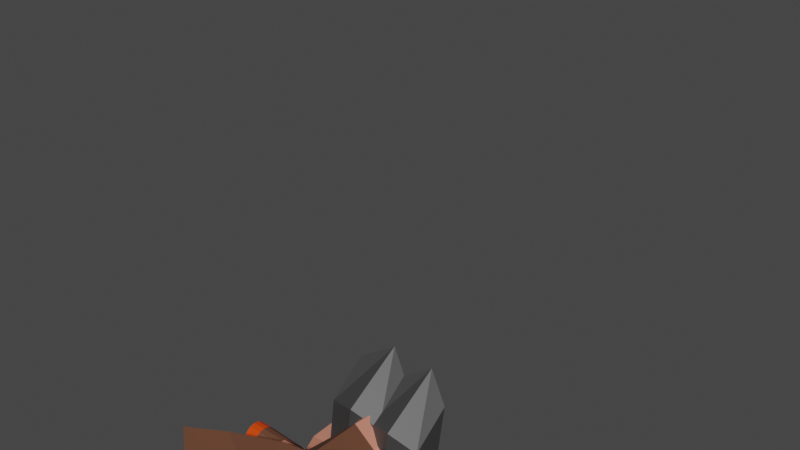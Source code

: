 # Source: Rick.blend  (saved by Blender 3.2.14; exported with 4.5.12 LTS)
import bpy
from mathutils import Matrix  # noqa: F401  (used for matrix-valued properties, if any)

bpy.ops.wm.read_factory_settings(use_empty=True)
scene = bpy.context.scene
scene.name = 'Scene'

# ---- collections
col_collection = bpy.data.collections.new('Collection'); scene.collection.children.link(col_collection)

# ---- materials (node trees are filled in below, after node groups)
mat_leather_brown = bpy.data.materials.new('Leather_Brown')
mat_leather_brown.use_transparent_shadow = False
mat_skin = bpy.data.materials.new('Skin')
mat_skin.use_transparent_shadow = False
mat_white = bpy.data.materials.new('White')
mat_white.use_transparent_shadow = False
mat_ashes = bpy.data.materials.new('Ashes')
mat_ashes.use_transparent_shadow = False
mat_leather_black = bpy.data.materials.new('Leather_Black')
mat_leather_black.use_transparent_shadow = False

# ---- material node trees
mat_leather_brown.use_nodes = True; mat_leather_brown.node_tree.nodes.clear()
_N = mat_leather_brown.node_tree.nodes; _L = mat_leather_brown.node_tree.links
n0 = _N.new('ShaderNodeBsdfPrincipled'); n0.name = 'Principled BSDF'; n0.location = (10, 300)
n0.distribution = 'GGX'
n0.subsurface_method = 'RANDOM_WALK_SKIN'
n0.inputs[0].default_value = (0.1392, 0.05564, 0.03115, 1.0)
n0.inputs[3].default_value = 1.45
n0.inputs[27].default_value = (0.0, 0.0, 0.0, 1.0)
n0.inputs[28].default_value = 1.0
n1 = _N.new('ShaderNodeOutputMaterial'); n1.name = 'Material Output'; n1.location = (300, 300)
_L.new(n0.outputs[0], n1.inputs[0])
n1.is_active_output = True
mat_skin.use_nodes = True; mat_skin.node_tree.nodes.clear()
_N = mat_skin.node_tree.nodes; _L = mat_skin.node_tree.links
n0 = _N.new('ShaderNodeBsdfPrincipled'); n0.name = 'Principled BSDF'; n0.location = (10, 300)
n0.distribution = 'GGX'
n0.subsurface_method = 'RANDOM_WALK_SKIN'
n0.inputs[0].default_value = (0.6376, 0.2384, 0.1651, 1.0)
n0.inputs[3].default_value = 1.45
n0.inputs[27].default_value = (0.0, 0.0, 0.0, 1.0)
n0.inputs[28].default_value = 1.0
n1 = _N.new('ShaderNodeOutputMaterial'); n1.name = 'Material Output'; n1.location = (300, 300)
_L.new(n0.outputs[0], n1.inputs[0])
n1.is_active_output = True
mat_white.use_nodes = True; mat_white.node_tree.nodes.clear()
_N = mat_white.node_tree.nodes; _L = mat_white.node_tree.links
n0 = _N.new('ShaderNodeBsdfPrincipled'); n0.name = 'Principled BSDF'; n0.location = (10, 300)
n0.distribution = 'GGX'
n0.subsurface_method = 'RANDOM_WALK_SKIN'
n0.inputs[3].default_value = 1.45
n0.inputs[27].default_value = (0.0, 0.0, 0.0, 1.0)
n0.inputs[28].default_value = 1.0
n1 = _N.new('ShaderNodeOutputMaterial'); n1.name = 'Material Output'; n1.location = (300, 300)
_L.new(n0.outputs[0], n1.inputs[0])
n1.is_active_output = True
mat_ashes.use_nodes = True; mat_ashes.node_tree.nodes.clear()
_N = mat_ashes.node_tree.nodes; _L = mat_ashes.node_tree.links
n0 = _N.new('ShaderNodeBsdfPrincipled'); n0.name = 'Principled BSDF'; n0.location = (10, 300)
n0.distribution = 'GGX'
n0.subsurface_method = 'RANDOM_WALK_SKIN'
n0.inputs[0].default_value = (0.8, 0.06113, 0.0003438, 1.0)
n0.inputs[3].default_value = 1.45
n0.inputs[27].default_value = (0.0, 0.0, 0.0, 1.0)
n0.inputs[28].default_value = 1.0
n1 = _N.new('ShaderNodeOutputMaterial'); n1.name = 'Material Output'; n1.location = (300, 300)
_L.new(n0.outputs[0], n1.inputs[0])
n1.is_active_output = True
mat_leather_black.use_nodes = True; mat_leather_black.node_tree.nodes.clear()
_N = mat_leather_black.node_tree.nodes; _L = mat_leather_black.node_tree.links
n0 = _N.new('ShaderNodeBsdfPrincipled'); n0.name = 'Principled BSDF'; n0.location = (10, 300)
n0.distribution = 'GGX'
n0.subsurface_method = 'RANDOM_WALK_SKIN'
n0.inputs[0].default_value = (0.04971, 0.04971, 0.04971, 1.0)
n0.inputs[3].default_value = 1.45
n0.inputs[27].default_value = (0.0, 0.0, 0.0, 1.0)
n0.inputs[28].default_value = 1.0
n1 = _N.new('ShaderNodeOutputMaterial'); n1.name = 'Material Output'; n1.location = (300, 300)
_L.new(n0.outputs[0], n1.inputs[0])
n1.is_active_output = True

# ---- world
world_world = bpy.data.worlds.new('World'); scene.world = world_world
world_world.use_nodes = True; world_world.node_tree.nodes.clear()
_N = world_world.node_tree.nodes; _L = world_world.node_tree.links
n0 = _N.new('ShaderNodeOutputWorld'); n0.name = 'World Output'; n0.location = (300, 300)
n1 = _N.new('ShaderNodeBackground'); n1.name = 'Background'; n1.location = (10, 300)
n1.inputs[0].default_value = (0.05088, 0.05088, 0.05088, 1.0)
_L.new(n1.outputs[0], n0.inputs[0])
n0.is_active_output = True
world_world.color = (0.05088, 0.05088, 0.05088)
world_world.use_sun_shadow = False
world_world.sun_shadow_jitter_overblur = 0.0

# ---- meshes
me_plane_001 = bpy.data.meshes.new('Plane.001')
me_plane_001.from_pydata([(-0.4285, -0.0005617, -0.1481), (-0.2463, -0.0005617, -0.1564), (-0.2364, -0.1006, 0.06152), (-0.1087, -0.0005617, -0.1358), (-0.02184, -0.0005617, -0.3126), (-0.02645, -0.0005617, -0.1927), (0.0996, -0.0005617, -0.348), (0.09346, -0.0005617, -0.1881), (-0.4378, -0.0005617, -0.0255), (-0.1125, -0.0005617, -0.03592), (-0.002616, -0.0005617, -0.0317), (0.08847, -0.0005617, -0.05822), (0.3211, -0.0005617, -0.3089), (0.315, -0.0005617, -0.1491), (0.3468, -0.0005617, -0.03586), (-0.2401, -0.09056, 0.1593), (-0.1202, -0.09056, 0.1639), (0.146, -0.09056, 0.1837), (-0.5399, -0.0005617, 0.1478), (0.5627, -0.1006, 0.09221), (0.5589, -0.0005616, 0.19), (-0.3443, -0.0005617, 0.2654), (-0.2478, -0.0005617, 0.3592), (-0.06793, -0.0005617, 0.3661), (0.09345, -0.0005616, 0.3422), (0.2518, -0.0005616, 0.3784), (0.2506, -0.0005617, -0.149), (0.2634, -0.0005617, -0.3506), (0.2684, -0.0005617, -0.05661), (-0.3751, -0.1006, 0.05313), (-0.1165, -0.1006, 0.06612), (-0.006536, -0.1006, 0.07035), (0.0834, -0.1006, 0.0738), (0.3796, -0.1006, 0.05463), (-0.34, -0.09056, 0.1555), (-0.01029, -0.09056, 0.1682), (0.2595, -0.09056, 0.1785), (-0.5361, -0.1006, 0.05), (-0.6239, -0.1493, 0.09454), (-0.1329, -0.3141, 0.1134), (-0.01203, -0.3196, 0.1181), (0.138, -0.2903, 0.1164), (0.3949, -0.2006, 0.1114), (-0.273, -0.2647, 0.108), (-0.3918, -0.2354, 0.1035), (0.6206, -0.1218, 0.1296), (-0.3803, -0.1006, -0.05391), (-0.3676, -0.1006, -0.1056), (-0.2113, -0.1006, -0.1057), (-0.1875, -0.1204, -0.05108), (-0.1926, -0.1006, 0.003922), (-0.08711, -0.1006, -0.1284), (-0.007054, -0.09919, -0.2417), (-0.0204, -0.1006, -0.1745), (0.08708, -0.09908, -0.2625), (0.07686, -0.1006, -0.1708), (-0.09022, -0.1006, -0.04735), (-0.001065, -0.1006, -0.04392), (0.07281, -0.1006, -0.06543), (0.2615, -0.1006, -0.2688), (0.2565, -0.1006, -0.1391), (0.2043, -0.1006, -0.1391), (0.2055, -0.0999, -0.2734), (0.2478, -0.1006, -0.06454), (0.3198, -0.1006, -0.06001), (-0.004179, -0.1006, 0.03713), (-0.09333, -0.1006, 0.0337), (0.08155, -0.1006, 0.02515), (0.3315, -0.1006, 0.01375), (-0.3365, -0.1006, -7.731e-05), (0.3022, -0.0005616, 0.2122), (-0.2364, 0.1006, 0.06152), (-0.2401, 0.09056, 0.1593), (-0.1202, 0.09056, 0.1639), (0.146, 0.09056, 0.1837), (0.5627, 0.1006, 0.09221), (-0.004523, 0.0005617, 0.2785), (-0.3751, 0.1006, 0.05313), (-0.1165, 0.1006, 0.06612), (-0.006536, 0.1006, 0.07035), (0.0834, 0.1006, 0.0738), (0.3796, 0.1006, 0.05463), (-0.34, 0.09056, 0.1555), (-0.01029, 0.09056, 0.1682), (0.2595, 0.09056, 0.1785), (-0.5361, 0.1006, 0.05), (-0.6239, 0.1493, 0.09454), (-0.1329, 0.3141, 0.1134), (-0.01203, 0.3196, 0.1181), (0.138, 0.2903, 0.1164), (0.3949, 0.2006, 0.1114), (-0.273, 0.2647, 0.108), (-0.3918, 0.2354, 0.1035), (0.6206, 0.1218, 0.1296), (-0.3803, 0.1006, -0.05391), (-0.3676, 0.1006, -0.1056), (-0.2113, 0.1006, -0.1057), (-0.1875, 0.1204, -0.05108), (-0.1926, 0.1006, 0.003922), (-0.08711, 0.1006, -0.1284), (-0.007054, 0.09919, -0.2417), (-0.0204, 0.1006, -0.1745), (0.08708, 0.09908, -0.2625), (0.07686, 0.1006, -0.1708), (-0.09022, 0.1006, -0.04735), (-0.001065, 0.1006, -0.04392), (0.07281, 0.1006, -0.06543), (0.2615, 0.1006, -0.2688), (0.2565, 0.1006, -0.1391), (0.2043, 0.1006, -0.1391), (0.2055, 0.0999, -0.2734), (0.2478, 0.1006, -0.06454), (0.3198, 0.1006, -0.06001), (-0.004179, 0.1006, 0.03713), (-0.09333, 0.1006, 0.0337), (0.08155, 0.1006, 0.02515), (0.3315, 0.1006, 0.01375), (-0.3365, 0.1006, -7.731e-05), (-0.02645, -0.01709, -0.1927), (-0.1087, -0.01709, -0.1358), (0.09346, -0.01709, -0.1881), (-0.1125, -0.01709, -0.03592), (-0.002616, -0.01709, -0.0317), (0.08847, -0.01709, -0.05822), (0.2506, -0.01709, -0.149), (0.2684, -0.01709, -0.05661), (0.5168, 0.05165, -0.1021), (0.2647, 0.02538, -0.1021), (0.5168, 0.04772, -0.08237), (0.2647, 0.02345, -0.09243), (0.5168, 0.03652, -0.06561), (0.2647, 0.01794, -0.08419), (0.5168, 0.01977, -0.05442), (0.2647, 0.009712, -0.07869), (0.5168, -2.163e-07, -0.05048), (0.2647, -1.722e-07, -0.07676), (0.5168, -0.01977, -0.05442), (0.2647, -0.009712, -0.07869), (0.5168, -0.03652, -0.06561), (0.2647, -0.01795, -0.08419), (0.5168, -0.04772, -0.08237), (0.2647, -0.02345, -0.09243), (0.5168, -0.05165, -0.1021), (0.2647, -0.02538, -0.1021), (0.5168, -0.04772, -0.1219), (0.2647, -0.02345, -0.1118), (0.5168, -0.03652, -0.1387), (0.2647, -0.01795, -0.1201), (0.5168, -0.01977, -0.1499), (0.2647, -0.009712, -0.1256), (0.5168, -2.024e-07, -0.1538), (0.2647, -1.654e-07, -0.1275), (0.5168, 0.01977, -0.1499), (0.2647, 0.009712, -0.1256), (0.5168, 0.03652, -0.1387), (0.2647, 0.01794, -0.1201), (0.5168, 0.04772, -0.1219), (0.2647, 0.02345, -0.1118), (0.4677, 0.05165, -0.1021), (0.3137, 0.04392, -0.1021), (0.3137, 0.04057, -0.08533), (0.4677, 0.04772, -0.08237), (0.3137, 0.03105, -0.07108), (0.4677, 0.03652, -0.06561), (0.3137, 0.01681, -0.06156), (0.4677, 0.01977, -0.05442), (0.3137, -1.809e-07, -0.05822), (0.4677, -2.118e-07, -0.05048), (0.3137, -0.01681, -0.06156), (0.4677, -0.01977, -0.05442), (0.3137, -0.03105, -0.07108), (0.4677, -0.03652, -0.06561), (0.3137, -0.04057, -0.08533), (0.4677, -0.04772, -0.08237), (0.3137, -0.04392, -0.1021), (0.4677, -0.05165, -0.1021), (0.3137, -0.04057, -0.1189), (0.4677, -0.04772, -0.1219), (0.3137, -0.03105, -0.1332), (0.4677, -0.03652, -0.1387), (0.3137, -0.01681, -0.1427), (0.4677, -0.01977, -0.1499), (0.3137, -1.691e-07, -0.1461), (0.4677, -1.979e-07, -0.1538), (0.3137, 0.01681, -0.1427), (0.4677, 0.01977, -0.1499), (0.3137, 0.03105, -0.1332), (0.4677, 0.03652, -0.1387), (0.3137, 0.04057, -0.1189), (0.4677, 0.04772, -0.1219)], [], [(3, 9, 56, 51), (27, 12, 59, 62), (30, 2, 50, 66), (11, 28, 63, 58), (26, 7, 55, 61), (4, 6, 54, 52), (12, 13, 60, 59), (2, 29, 69, 50), (0, 1, 48, 47), (7, 5, 53, 55), (16, 35, 76, 23), (34, 15, 22, 21), (35, 17, 24, 76), (15, 16, 23, 22), (17, 36, 25, 24), (6, 27, 62, 54), (3, 5, 118, 119), (10, 11, 58, 57), (39, 40, 35, 16), (41, 42, 36, 17), (40, 41, 17, 35), (43, 39, 16, 15), (44, 43, 15, 34), (44, 34, 18, 38), (42, 33, 19, 45), (36, 42, 45, 20), (29, 44, 38, 37), (29, 2, 43, 44), (2, 30, 39, 43), (31, 32, 41, 40), (32, 33, 42, 41), (30, 31, 40, 39), (46, 49, 50, 69), (49, 48, 51, 56), (51, 48, 52, 53), (53, 52, 54, 55), (50, 49, 56, 66), (47, 48, 49, 46), (66, 56, 57, 65), (65, 57, 58, 67), (61, 62, 59, 60), (63, 64, 68, 67, 58), (55, 54, 62, 61), (29, 8, 46, 69), (28, 14, 64, 63), (31, 30, 66, 65), (5, 3, 51, 53), (32, 31, 65, 67), (1, 4, 52, 48), (33, 32, 67, 68), (9, 10, 57, 56), (13, 26, 61, 60), (14, 33, 68, 64), (8, 0, 47, 46), (36, 70, 25), (70, 36, 20), (3, 99, 104, 9), (27, 110, 107, 12), (78, 114, 98, 71), (11, 106, 111, 28), (26, 109, 103, 7), (4, 100, 102, 6), (12, 107, 108, 13), (71, 98, 117, 77), (0, 95, 96, 1), (7, 103, 101, 5), (73, 23, 76, 83), (82, 21, 22, 72), (83, 76, 24, 74), (72, 22, 23, 73), (74, 24, 25, 84), (6, 102, 110, 27), (10, 105, 106, 11), (87, 73, 83, 88), (89, 74, 84, 90), (88, 83, 74, 89), (91, 72, 73, 87), (92, 82, 72, 91), (92, 86, 18, 82), (90, 93, 75, 81), (84, 20, 93, 90), (77, 85, 86, 92), (77, 92, 91, 71), (71, 91, 87, 78), (79, 88, 89, 80), (80, 89, 90, 81), (78, 87, 88, 79), (94, 117, 98, 97), (97, 104, 99, 96), (99, 101, 100, 96), (101, 103, 102, 100), (98, 114, 104, 97), (95, 94, 97, 96), (114, 113, 105, 104), (113, 115, 106, 105), (109, 108, 107, 110), (111, 106, 115, 116, 112), (103, 109, 110, 102), (77, 117, 94, 8), (28, 111, 112, 14), (79, 113, 114, 78), (5, 101, 99, 3), (80, 115, 113, 79), (1, 96, 100, 4), (81, 116, 115, 80), (9, 104, 105, 10), (13, 108, 109, 26), (14, 112, 116, 81), (8, 94, 95, 0), (84, 25, 70), (70, 20, 84), (118, 120, 124, 125, 123, 122, 121, 119), (10, 9, 121, 122), (28, 11, 123, 125), (5, 7, 120, 118), (7, 26, 124, 120), (11, 10, 122, 123), (9, 3, 119, 121), (26, 28, 125, 124), (7, 5, 3, 9, 10, 11, 28, 26), (159, 127, 129, 160), (160, 129, 131, 162), (162, 131, 133, 164), (164, 133, 135, 166), (166, 135, 137, 168), (168, 137, 139, 170), (170, 139, 141, 172), (172, 141, 143, 174), (174, 143, 145, 176), (176, 145, 147, 178), (178, 147, 149, 180), (180, 149, 151, 182), (182, 151, 153, 184), (184, 153, 155, 186), (129, 127, 157, 155, 153, 151, 149, 147, 145, 143, 141, 139, 137, 135, 133, 131), (186, 155, 157, 188), (188, 157, 127, 159), (126, 128, 130, 132, 134, 136, 138, 140, 142, 144, 146, 148, 150, 152, 154, 156), (156, 189, 158, 126), (189, 188, 159, 158), (154, 187, 189, 156), (187, 186, 188, 189), (152, 185, 187, 154), (185, 184, 186, 187), (150, 183, 185, 152), (183, 182, 184, 185), (148, 181, 183, 150), (181, 180, 182, 183), (146, 179, 181, 148), (179, 178, 180, 181), (144, 177, 179, 146), (177, 176, 178, 179), (142, 175, 177, 144), (175, 174, 176, 177), (140, 173, 175, 142), (173, 172, 174, 175), (138, 171, 173, 140), (171, 170, 172, 173), (136, 169, 171, 138), (169, 168, 170, 171), (134, 167, 169, 136), (167, 166, 168, 169), (132, 165, 167, 134), (165, 164, 166, 167), (130, 163, 165, 132), (163, 162, 164, 165), (128, 161, 163, 130), (161, 160, 162, 163), (126, 158, 161, 128), (158, 159, 160, 161)])
me_plane_001.polygons.foreach_set('material_index', [1, 1, 1, 1, 1, 1, 1, 1, 1, 1, 0, 0, 0, 0, 0, 1, 1, 1, 0, 0, 0, 0, 0, 0, 0, 0, 0, 0, 0, 0, 0, 0, 1, 1, 1, 1, 1, 1, 1, 1, 1, 1, 1, 1, 0, 1, 1, 1, 1, 1, 1, 1, 1, 1, 0, 0, 1, 1, 1, 1, 1, 1, 1, 1, 1, 1, 0, 0, 0, 0, 0, 1, 1, 0, 0, 0, 0, 0, 0, 0, 0, 0, 0, 0, 0, 0, 0, 1, 1, 1, 1, 1, 1, 1, 1, 1, 1, 1, 1, 0, 1, 1, 1, 1, 1, 1, 1, 1, 1, 0, 0, 2, 1, 1, 1, 1, 1, 1, 0, 2, 0, 0, 0, 0, 0, 0, 0, 0, 0, 0, 0, 0, 0, 0, 0, 0, 0, 3, 3, 0, 3, 0, 3, 0, 3, 0, 3, 0, 3, 0, 3, 0, 3, 0, 3, 0, 3, 0, 3, 0, 3, 0, 3, 0, 3, 0, 3, 0, 3, 0])
_uv = me_plane_001.uv_layers.new(name='UVMap')
_uv.uv.foreach_set('vector', [1.0, 0.0, 1.0, 0.5, 1.0, 0.5, 1.0, 0.0, 0.0, 0.0, 0.0, 0.0, 0.0, 0.0, 0.0, 0.0, 1.0, 1.0, 1.0, 1.0, 1.0, 1.0, 1.0, 1.0, 1.0, 0.5, 1.0, 0.5, 1.0, 0.5, 1.0, 0.5, 1.0, 0.0, 1.0, 0.0, 1.0, 0.0, 1.0, 0.0, 0.0, 0.0, 0.0, 0.0, 0.0, 0.0, 0.0, 0.0, 0.0, 0.0, 0.0, 0.0, 0.0, 0.0, 0.0, 0.0, 1.0, 1.0, 0.0, 1.0, 0.0, 1.0, 1.0, 1.0, 0.0, 0.0, 0.0, 0.0, 0.0, 0.0, 0.0, 0.0, 1.0, 0.0, 1.0, 0.0, 1.0, 0.0, 1.0, 0.0, 1.0, 1.0, 1.0, 1.0, 1.0, 1.0, 1.0, 1.0, 0.0, 1.0, 1.0, 1.0, 1.0, 1.0, 0.0, 1.0, 1.0, 1.0, 1.0, 1.0, 1.0, 1.0, 1.0, 1.0, 1.0, 1.0, 1.0, 1.0, 1.0, 1.0, 1.0, 1.0, 1.0, 1.0, 1.0, 1.0, 1.0, 1.0, 1.0, 1.0, 0.0, 0.0, 0.0, 0.0, 0.0, 0.0, 0.0, 0.0, 1.0, 0.0, 1.0, 0.0, 1.0, 0.0, 1.0, 0.0, 1.0, 0.5, 1.0, 0.5, 1.0, 0.5, 1.0, 0.5, 1.0, 1.0, 1.0, 1.0, 1.0, 1.0, 1.0, 1.0, 1.0, 1.0, 1.0, 1.0, 1.0, 1.0, 1.0, 1.0, 1.0, 1.0, 1.0, 1.0, 1.0, 1.0, 1.0, 1.0, 1.0, 1.0, 1.0, 1.0, 1.0, 1.0, 1.0, 1.0, 0.0, 1.0, 1.0, 1.0, 1.0, 1.0, 0.0, 1.0, 0.0, 1.0, 0.0, 1.0, 0.0, 1.0, 0.0, 1.0, 1.0, 1.0, 1.0, 1.0, 1.0, 1.0, 1.0, 1.0, 1.0, 1.0, 1.0, 1.0, 1.0, 1.0, 1.0, 1.0, 0.0, 1.0, 0.0, 1.0, 0.0, 1.0, 0.0, 1.0, 0.0, 1.0, 1.0, 1.0, 1.0, 1.0, 0.0, 1.0, 1.0, 1.0, 1.0, 1.0, 1.0, 1.0, 1.0, 1.0, 1.0, 1.0, 1.0, 1.0, 1.0, 1.0, 1.0, 1.0, 1.0, 1.0, 1.0, 1.0, 1.0, 1.0, 1.0, 1.0, 1.0, 1.0, 1.0, 1.0, 1.0, 1.0, 1.0, 1.0, 0.0, 0.5, 1.0, 0.5, 1.0, 1.0, 0.0, 1.0, 1.0, 0.5, 1.0, 0.0, 1.0, 0.0, 1.0, 0.5, 1.0, 0.0, 1.0, 0.0, 1.0, 0.0, 1.0, 0.0, 1.0, 0.0, 1.0, 0.0, 1.0, 0.0, 1.0, 0.0, 1.0, 1.0, 1.0, 0.5, 1.0, 0.5, 1.0, 1.0, 0.0, 0.0, 1.0, 0.0, 1.0, 0.5, 0.0, 0.5, 1.0, 1.0, 1.0, 0.5, 1.0, 0.5, 1.0, 1.0, 1.0, 1.0, 1.0, 0.5, 1.0, 0.5, 1.0, 1.0, 1.0, 0.0, 1.0, 0.0, 1.0, 0.0, 1.0, 0.0, 1.0, 0.5, 0.0, 0.0, 1.0, 1.0, 1.0, 1.0, 1.0, 0.5, 1.0, 0.0, 1.0, 0.0, 1.0, 0.0, 1.0, 0.0, 0.0, 0.0, 0.0, 0.0, 0.0, 0.0, 0.0, 0.0, 0.0, 0.0, 0.0, 0.0, 0.0, 0.0, 0.0, 0.0, 1.0, 1.0, 1.0, 1.0, 1.0, 1.0, 1.0, 1.0, 1.0, 0.0, 1.0, 0.0, 1.0, 0.0, 1.0, 0.0, 1.0, 1.0, 1.0, 1.0, 1.0, 1.0, 1.0, 1.0, 0.0, 0.0, 0.0, 0.0, 0.0, 0.0, 0.0, 0.0, 1.0, 1.0, 1.0, 1.0, 1.0, 1.0, 1.0, 1.0, 1.0, 0.5, 1.0, 0.5, 1.0, 0.5, 1.0, 0.5, 0.0, 0.0, 0.0, 0.0, 0.0, 0.0, 0.0, 0.0, 0.0, 0.0, 0.0, 0.0, 0.0, 0.0, 0.0, 0.0, 0.0, 0.0, 0.0, 0.0, 0.0, 0.0, 0.0, 0.0, 1.0, 1.0, 1.0, 1.0, 1.0, 1.0, 1.0, 1.0, 1.0, 1.0, 1.0, 1.0, 1.0, 0.0, 1.0, 0.0, 1.0, 0.5, 1.0, 0.5, 0.0, 0.0, 0.0, 0.0, 0.0, 0.0, 0.0, 0.0, 1.0, 1.0, 1.0, 1.0, 1.0, 1.0, 1.0, 1.0, 1.0, 0.5, 1.0, 0.5, 1.0, 0.5, 1.0, 0.5, 1.0, 0.0, 1.0, 0.0, 1.0, 0.0, 1.0, 0.0, 0.0, 0.0, 0.0, 0.0, 0.0, 0.0, 0.0, 0.0, 0.0, 0.0, 0.0, 0.0, 0.0, 0.0, 0.0, 0.0, 1.0, 1.0, 1.0, 1.0, 0.0, 1.0, 0.0, 1.0, 0.0, 0.0, 0.0, 0.0, 0.0, 0.0, 0.0, 0.0, 1.0, 0.0, 1.0, 0.0, 1.0, 0.0, 1.0, 0.0, 1.0, 1.0, 1.0, 1.0, 1.0, 1.0, 1.0, 1.0, 0.0, 1.0, 0.0, 1.0, 1.0, 1.0, 1.0, 1.0, 1.0, 1.0, 1.0, 1.0, 1.0, 1.0, 1.0, 1.0, 1.0, 1.0, 1.0, 1.0, 1.0, 1.0, 1.0, 1.0, 1.0, 1.0, 1.0, 1.0, 1.0, 1.0, 1.0, 1.0, 0.0, 0.0, 0.0, 0.0, 0.0, 0.0, 0.0, 0.0, 1.0, 0.5, 1.0, 0.5, 1.0, 0.5, 1.0, 0.5, 1.0, 1.0, 1.0, 1.0, 1.0, 1.0, 1.0, 1.0, 1.0, 1.0, 1.0, 1.0, 1.0, 1.0, 1.0, 1.0, 1.0, 1.0, 1.0, 1.0, 1.0, 1.0, 1.0, 1.0, 1.0, 1.0, 1.0, 1.0, 1.0, 1.0, 1.0, 1.0, 0.0, 1.0, 0.0, 1.0, 1.0, 1.0, 1.0, 1.0, 0.0, 1.0, 0.0, 1.0, 0.0, 1.0, 0.0, 1.0, 1.0, 1.0, 1.0, 1.0, 1.0, 1.0, 1.0, 1.0, 1.0, 1.0, 1.0, 1.0, 1.0, 1.0, 1.0, 1.0, 0.0, 1.0, 0.0, 1.0, 0.0, 1.0, 0.0, 1.0, 0.0, 1.0, 0.0, 1.0, 1.0, 1.0, 1.0, 1.0, 1.0, 1.0, 1.0, 1.0, 1.0, 1.0, 1.0, 1.0, 1.0, 1.0, 1.0, 1.0, 1.0, 1.0, 1.0, 1.0, 1.0, 1.0, 1.0, 1.0, 1.0, 1.0, 1.0, 1.0, 1.0, 1.0, 1.0, 1.0, 1.0, 1.0, 1.0, 1.0, 0.0, 0.5, 0.0, 1.0, 1.0, 1.0, 1.0, 0.5, 1.0, 0.5, 1.0, 0.5, 1.0, 0.0, 1.0, 0.0, 1.0, 0.0, 1.0, 0.0, 1.0, 0.0, 1.0, 0.0, 1.0, 0.0, 1.0, 0.0, 1.0, 0.0, 1.0, 0.0, 1.0, 1.0, 1.0, 1.0, 1.0, 0.5, 1.0, 0.5, 0.0, 0.0, 0.0, 0.5, 1.0, 0.5, 1.0, 0.0, 1.0, 1.0, 1.0, 1.0, 1.0, 0.5, 1.0, 0.5, 1.0, 1.0, 1.0, 1.0, 1.0, 0.5, 1.0, 0.5, 1.0, 0.0, 1.0, 0.0, 1.0, 0.0, 1.0, 0.0, 1.0, 0.5, 1.0, 0.5, 1.0, 1.0, 1.0, 1.0, 0.0, 0.0, 1.0, 0.0, 1.0, 0.0, 1.0, 0.0, 1.0, 0.0, 0.0, 0.0, 0.0, 0.0, 0.0, 0.0, 0.0, 0.0, 0.0, 0.0, 0.0, 0.0, 0.0, 0.0, 0.0, 0.0, 1.0, 1.0, 1.0, 1.0, 1.0, 1.0, 1.0, 1.0, 1.0, 0.0, 1.0, 0.0, 1.0, 0.0, 1.0, 0.0, 1.0, 1.0, 1.0, 1.0, 1.0, 1.0, 1.0, 1.0, 0.0, 0.0, 0.0, 0.0, 0.0, 0.0, 0.0, 0.0, 1.0, 1.0, 1.0, 1.0, 1.0, 1.0, 1.0, 1.0, 1.0, 0.5, 1.0, 0.5, 1.0, 0.5, 1.0, 0.5, 0.0, 0.0, 0.0, 0.0, 0.0, 0.0, 0.0, 0.0, 0.0, 0.0, 0.0, 0.0, 0.0, 0.0, 0.0, 0.0, 0.0, 0.0, 0.0, 0.0, 0.0, 0.0, 0.0, 0.0, 1.0, 1.0, 1.0, 1.0, 1.0, 1.0, 1.0, 1.0, 1.0, 1.0, 1.0, 1.0, 1.0, 0.0, 1.0, 0.0, 1.0, 0.0, 1.0, 0.5, 1.0, 0.5, 1.0, 0.5, 1.0, 0.5, 1.0, 0.0, 1.0, 0.5, 1.0, 0.5, 1.0, 0.5, 1.0, 0.5, 1.0, 0.5, 1.0, 0.5, 1.0, 0.5, 1.0, 0.5, 1.0, 0.0, 1.0, 0.0, 1.0, 0.0, 1.0, 0.0, 1.0, 0.0, 1.0, 0.0, 1.0, 0.0, 1.0, 0.0, 1.0, 0.5, 1.0, 0.5, 1.0, 0.5, 1.0, 0.5, 1.0, 0.5, 1.0, 0.0, 1.0, 0.0, 1.0, 0.5, 0.0, 0.0, 0.0, 0.0, 0.0, 0.0, 0.0, 0.0, 0.0, 0.0, 0.0, 0.0, 0.0, 0.0, 0.0, 0.0, 0.0, 0.0, 0.0, 0.0, 0.0, 0.0, 0.0, 0.0, 1.0, 0.8333, 1.0, 1.0, 0.9375, 1.0, 0.9375, 0.8333, 0.9375, 0.8333, 0.9375, 1.0, 0.875, 1.0, 0.875, 0.8333, 0.875, 0.8333, 0.875, 1.0, 0.8125, 1.0, 0.8125, 0.8333, 0.8125, 0.8333, 0.8125, 1.0, 0.75, 1.0, 0.75, 0.8333, 0.75, 0.8333, 0.75, 1.0, 0.6875, 1.0, 0.6875, 0.8333, 0.6875, 0.8333, 0.6875, 1.0, 0.625, 1.0, 0.625, 0.8333, 0.625, 0.8333, 0.625, 1.0, 0.5625, 1.0, 0.5625, 0.8333, 0.5625, 0.8333, 0.5625, 1.0, 0.5, 1.0, 0.5, 0.8333, 0.5, 0.8333, 0.5, 1.0, 0.4375, 1.0, 0.4375, 0.8333, 0.4375, 0.8333, 0.4375, 1.0, 0.375, 1.0, 0.375, 0.8333, 0.375, 0.8333, 0.375, 1.0, 0.3125, 1.0, 0.3125, 0.8333, 0.3125, 0.8333, 0.3125, 1.0, 0.25, 1.0, 0.25, 0.8333, 0.25, 0.8333, 0.25, 1.0, 0.1875, 1.0, 0.1875, 0.8333, 0.1875, 0.8333, 0.1875, 1.0, 0.125, 1.0, 0.125, 0.8333, 0.3418, 0.4717, 0.25, 0.49, 0.1582, 0.4717, 0.08029, 0.4197, 0.02827, 0.3418, 0.01, 0.25, 0.02827, 0.1582, 0.08029, 0.08029, 0.1582, 0.02827, 0.25, 0.01, 0.3418, 0.02827, 0.4197, 0.08029, 0.4717, 0.1582, 0.49, 0.25, 0.4717, 0.3418, 0.4197, 0.4197, 0.125, 0.8333, 0.125, 1.0, 0.0625, 1.0, 0.0625, 0.8333, 0.0625, 0.8333, 0.0625, 1.0, 0.0, 1.0, 0.0, 0.8333, 0.75, 0.49, 0.8418, 0.4717, 0.9197, 0.4197, 0.9717, 0.3418, 0.99, 0.25, 0.9717, 0.1582, 0.9197, 0.08029, 0.8418, 0.02827, 0.75, 0.01, 0.6582, 0.02827, 0.5803, 0.08029, 0.5283, 0.1582, 0.51, 0.25, 0.5283, 0.3418, 0.5803, 0.4197, 0.6582, 0.4717, 0.0625, 0.5, 0.0625, 0.6667, 0.0, 0.6667, 0.0, 0.5, 0.0625, 0.6667, 0.0625, 0.8333, 0.0, 0.8333, 0.0, 0.6667, 0.125, 0.5, 0.125, 0.6667, 0.0625, 0.6667, 0.0625, 0.5, 0.125, 0.6667, 0.125, 0.8333, 0.0625, 0.8333, 0.0625, 0.6667, 0.1875, 0.5, 0.1875, 0.6667, 0.125, 0.6667, 0.125, 0.5, 0.1875, 0.6667, 0.1875, 0.8333, 0.125, 0.8333, 0.125, 0.6667, 0.25, 0.5, 0.25, 0.6667, 0.1875, 0.6667, 0.1875, 0.5, 0.25, 0.6667, 0.25, 0.8333, 0.1875, 0.8333, 0.1875, 0.6667, 0.3125, 0.5, 0.3125, 0.6667, 0.25, 0.6667, 0.25, 0.5, 0.3125, 0.6667, 0.3125, 0.8333, 0.25, 0.8333, 0.25, 0.6667, 0.375, 0.5, 0.375, 0.6667, 0.3125, 0.6667, 0.3125, 0.5, 0.375, 0.6667, 0.375, 0.8333, 0.3125, 0.8333, 0.3125, 0.6667, 0.4375, 0.5, 0.4375, 0.6667, 0.375, 0.6667, 0.375, 0.5, 0.4375, 0.6667, 0.4375, 0.8333, 0.375, 0.8333, 0.375, 0.6667, 0.5, 0.5, 0.5, 0.6667, 0.4375, 0.6667, 0.4375, 0.5, 0.5, 0.6667, 0.5, 0.8333, 0.4375, 0.8333, 0.4375, 0.6667, 0.5625, 0.5, 0.5625, 0.6667, 0.5, 0.6667, 0.5, 0.5, 0.5625, 0.6667, 0.5625, 0.8333, 0.5, 0.8333, 0.5, 0.6667, 0.625, 0.5, 0.625, 0.6667, 0.5625, 0.6667, 0.5625, 0.5, 0.625, 0.6667, 0.625, 0.8333, 0.5625, 0.8333, 0.5625, 0.6667, 0.6875, 0.5, 0.6875, 0.6667, 0.625, 0.6667, 0.625, 0.5, 0.6875, 0.6667, 0.6875, 0.8333, 0.625, 0.8333, 0.625, 0.6667, 0.75, 0.5, 0.75, 0.6667, 0.6875, 0.6667, 0.6875, 0.5, 0.75, 0.6667, 0.75, 0.8333, 0.6875, 0.8333, 0.6875, 0.6667, 0.8125, 0.5, 0.8125, 0.6667, 0.75, 0.6667, 0.75, 0.5, 0.8125, 0.6667, 0.8125, 0.8333, 0.75, 0.8333, 0.75, 0.6667, 0.875, 0.5, 0.875, 0.6667, 0.8125, 0.6667, 0.8125, 0.5, 0.875, 0.6667, 0.875, 0.8333, 0.8125, 0.8333, 0.8125, 0.6667, 0.9375, 0.5, 0.9375, 0.6667, 0.875, 0.6667, 0.875, 0.5, 0.9375, 0.6667, 0.9375, 0.8333, 0.875, 0.8333, 0.875, 0.6667, 1.0, 0.5, 1.0, 0.6667, 0.9375, 0.6667, 0.9375, 0.5, 1.0, 0.6667, 1.0, 0.8333, 0.9375, 0.8333, 0.9375, 0.6667])
me_plane_001.materials.append(mat_leather_brown)
me_plane_001.materials.append(mat_skin)
me_plane_001.materials.append(mat_white)
me_plane_001.materials.append(mat_ashes)
me_plane_001.update()
me_plane_002 = bpy.data.meshes.new('Plane.002')
me_plane_002.from_pydata([(-0.0908, -0.2, -0.1974), (0.01687, -0.2, -0.365), (-0.01328, -0.2, -0.05697), (0.08466, -0.2, -0.07715), (0.1474, -0.2, -0.3997), (0.191, -0.2, -0.2796), (0.3444, -0.2946, -0.5463), (0.3994, -0.2, -0.4134), (0.1472, -0.2, -0.5057), (-0.05204, -0.2946, -0.1272), (0.05077, -0.2946, -0.2211), (0.1692, -0.2946, -0.3396), (-0.0908, -0.2, -0.1974), (0.01687, -0.2, -0.365), (-0.01328, -0.2, -0.05697), (0.08466, -0.2, -0.07715), (0.1474, -0.2, -0.3997), (0.191, -0.2, -0.2796), (0.3444, -0.1054, -0.5463), (0.3994, -0.2, -0.4134), (0.1472, -0.2, -0.5057), (-0.05204, -0.1054, -0.1272), (0.05077, -0.1054, -0.2211), (0.1692, -0.1054, -0.3396)], [], [(9, 10, 3, 2), (10, 1, 4, 11), (7, 5, 11, 6), (3, 10, 11, 5), (0, 1, 10, 9), (6, 11, 4, 8), (21, 14, 15, 22), (22, 23, 16, 13), (19, 18, 23, 17), (15, 17, 23, 22), (12, 21, 22, 13), (18, 20, 16, 23)])
me_plane_002.polygons.foreach_set('material_index', [0, 0, 1, 0, 0, 1, 0, 0, 1, 0, 0, 1])
_uv = me_plane_002.uv_layers.new(name='UVMap')
_uv.uv.foreach_set('vector', [0.0, 0.5, 1.0, 0.5, 1.0, 1.0, 0.0, 1.0, 1.0, 0.5, 1.0, 0.0, 1.0, 0.0, 1.0, 0.5, 0.0, 0.0, 1.0, 1.0, 1.0, 0.5, 0.0, 0.0, 1.0, 1.0, 1.0, 0.5, 1.0, 0.5, 1.0, 1.0, 0.0, 0.0, 1.0, 0.0, 1.0, 0.5, 0.0, 0.5, 0.0, 0.0, 1.0, 0.5, 1.0, 0.0, 0.0, 0.0, 0.0, 0.5, 0.0, 1.0, 1.0, 1.0, 1.0, 0.5, 1.0, 0.5, 1.0, 0.5, 1.0, 0.0, 1.0, 0.0, 0.0, 0.0, 0.0, 0.0, 1.0, 0.5, 1.0, 1.0, 1.0, 1.0, 1.0, 1.0, 1.0, 0.5, 1.0, 0.5, 0.0, 0.0, 0.0, 0.5, 1.0, 0.5, 1.0, 0.0, 0.0, 0.0, 0.0, 0.0, 1.0, 0.0, 1.0, 0.5])
me_plane_002.materials.append(mat_leather_brown)
me_plane_002.materials.append(mat_skin)
me_plane_002.update()
me_plane_003 = bpy.data.meshes.new('Plane.003')
me_plane_003.from_pydata([(-0.2649, -0.1203, 0.002954), (0.1542, -0.1201, -0.001632), (-0.2627, -0.1197, 0.2029), (0.0022, -0.1196, 0.2), (-0.1998, -0.2201, 0.171), (-0.2011, -0.2201, 0.04869), (0.08323, -0.2201, 0.04558), (-0.03775, -0.2201, 0.1692), (0.1542, -0.1201, -0.001632), (-0.1999, -0.01954, 0.1705), (-0.2012, -0.02021, 0.04814), (0.08311, -0.01989, 0.04503), (-0.03787, -0.01935, 0.1687)], [], [(0, 2, 3, 1), (5, 6, 7, 4), (1, 3, 7, 6), (2, 0, 5, 4), (3, 2, 4, 7), (0, 1, 6, 5), (0, 8, 3, 2), (10, 9, 12, 11), (8, 11, 12, 3), (2, 9, 10, 0), (3, 12, 9, 2), (0, 10, 11, 8)])
_uv = me_plane_003.uv_layers.new(name='UVMap')
_uv.uv.foreach_set('vector', [0.0, 0.0, 0.0, 1.0, 1.0, 1.0, 1.0, 0.0, 0.0, 0.0, 1.0, 0.0, 1.0, 1.0, 0.0, 1.0, 1.0, 0.0, 1.0, 1.0, 1.0, 1.0, 1.0, 0.0, 0.0, 1.0, 0.0, 0.0, 0.0, 0.0, 0.0, 1.0, 1.0, 1.0, 0.0, 1.0, 0.0, 1.0, 1.0, 1.0, 0.0, 0.0, 1.0, 0.0, 1.0, 0.0, 0.0, 0.0, 0.0, 0.0, 1.0, 0.0, 1.0, 1.0, 0.0, 1.0, 0.0, 0.0, 0.0, 1.0, 1.0, 1.0, 1.0, 0.0, 1.0, 0.0, 1.0, 0.0, 1.0, 1.0, 1.0, 1.0, 0.0, 1.0, 0.0, 1.0, 0.0, 0.0, 0.0, 0.0, 1.0, 1.0, 1.0, 1.0, 0.0, 1.0, 0.0, 1.0, 0.0, 0.0, 0.0, 0.0, 1.0, 0.0, 1.0, 0.0])
me_plane_003.materials.append(mat_leather_black)
me_plane_003.update()
me_plane_004 = bpy.data.meshes.new('Plane.004')
me_plane_004.from_pydata([(-0.2649, -0.07858, 0.001996), (0.1542, -0.07858, -0.001162), (-0.2634, -0.07858, 0.202), (0.001507, -0.07858, 0.2), (-0.2004, -0.1786, 0.1703), (-0.2013, -0.1786, 0.04795), (0.08306, -0.1786, 0.04581), (-0.03834, -0.1786, 0.1691), (-0.2649, -0.07858, 0.001996), (0.1542, -0.07858, -0.001162), (-0.2634, -0.07858, 0.202), (0.001507, -0.07858, 0.2), (-0.2004, 0.02142, 0.1703), (-0.2013, 0.02142, 0.04795), (0.08306, 0.02142, 0.04581), (-0.03834, 0.02142, 0.1691)], [], [(0, 2, 3, 1), (5, 6, 7, 4), (1, 3, 7, 6), (2, 0, 5, 4), (3, 2, 4, 7), (0, 1, 6, 5), (8, 9, 11, 10), (13, 12, 15, 14), (9, 14, 15, 11), (10, 12, 13, 8), (11, 15, 12, 10), (8, 13, 14, 9)])
_uv = me_plane_004.uv_layers.new(name='UVMap')
_uv.uv.foreach_set('vector', [0.0, 0.0, 0.0, 1.0, 1.0, 1.0, 1.0, 0.0, 0.0, 0.0, 1.0, 0.0, 1.0, 1.0, 0.0, 1.0, 1.0, 0.0, 1.0, 1.0, 1.0, 1.0, 1.0, 0.0, 0.0, 1.0, 0.0, 0.0, 0.0, 0.0, 0.0, 1.0, 1.0, 1.0, 0.0, 1.0, 0.0, 1.0, 1.0, 1.0, 0.0, 0.0, 1.0, 0.0, 1.0, 0.0, 0.0, 0.0, 0.0, 0.0, 1.0, 0.0, 1.0, 1.0, 0.0, 1.0, 0.0, 0.0, 0.0, 1.0, 1.0, 1.0, 1.0, 0.0, 1.0, 0.0, 1.0, 0.0, 1.0, 1.0, 1.0, 1.0, 0.0, 1.0, 0.0, 1.0, 0.0, 0.0, 0.0, 0.0, 1.0, 1.0, 1.0, 1.0, 0.0, 1.0, 0.0, 1.0, 0.0, 0.0, 0.0, 0.0, 1.0, 0.0, 1.0, 0.0])
me_plane_004.materials.append(mat_leather_black)
me_plane_004.update()
me_plane_006 = bpy.data.meshes.new('Plane.006')
me_plane_006.from_pydata([(-0.1922, 0.2, -0.09093), (-0.2215, 0.2, -0.288), (-0.04144, 0.2, -0.03624), (0.01902, 0.2, -0.1159), (-0.146, 0.2, -0.4), (-0.03414, 0.2, -0.3383), (-0.09421, 0.1054, -0.6401), (0.03464, 0.2, -0.5762), (-0.216, 0.2, -0.4797), (-0.1168, 0.1054, -0.06359), (-0.1012, 0.1054, -0.2019), (-0.09009, 0.1054, -0.3691), (-0.1922, 0.2, -0.09093), (-0.2215, 0.2, -0.288), (-0.04144, 0.2, -0.03624), (0.01902, 0.2, -0.1159), (-0.146, 0.2, -0.4), (-0.03414, 0.2, -0.3383), (-0.09421, 0.2946, -0.6401), (0.03464, 0.2, -0.5762), (-0.216, 0.2, -0.4797), (-0.1168, 0.2946, -0.06359), (-0.1012, 0.2946, -0.2019), (-0.09009, 0.2946, -0.3691)], [], [(9, 10, 3, 2), (10, 1, 4, 11), (7, 5, 11, 6), (3, 10, 11, 5), (0, 1, 10, 9), (6, 11, 4, 8), (21, 14, 15, 22), (22, 23, 16, 13), (19, 18, 23, 17), (15, 17, 23, 22), (12, 21, 22, 13), (18, 20, 16, 23)])
me_plane_006.polygons.foreach_set('material_index', [0, 0, 1, 0, 0, 1, 0, 0, 1, 0, 0, 1])
_uv = me_plane_006.uv_layers.new(name='UVMap')
_uv.uv.foreach_set('vector', [0.0, 0.5, 1.0, 0.5, 1.0, 1.0, 0.0, 1.0, 1.0, 0.5, 1.0, 0.0, 1.0, 0.0, 1.0, 0.5, 0.0, 0.0, 1.0, 1.0, 1.0, 0.5, 0.0, 0.0, 1.0, 1.0, 1.0, 0.5, 1.0, 0.5, 1.0, 1.0, 0.0, 0.0, 1.0, 0.0, 1.0, 0.5, 0.0, 0.5, 0.0, 0.0, 1.0, 0.5, 1.0, 0.0, 0.0, 0.0, 0.0, 0.5, 0.0, 1.0, 1.0, 1.0, 1.0, 0.5, 1.0, 0.5, 1.0, 0.5, 1.0, 0.0, 1.0, 0.0, 0.0, 0.0, 0.0, 0.0, 1.0, 0.5, 1.0, 1.0, 1.0, 1.0, 1.0, 1.0, 1.0, 0.5, 1.0, 0.5, 0.0, 0.0, 0.0, 0.5, 1.0, 0.5, 1.0, 0.0, 0.0, 0.0, 0.0, 0.0, 1.0, 0.0, 1.0, 0.5])
me_plane_006.materials.append(mat_leather_brown)
me_plane_006.materials.append(mat_skin)
me_plane_006.update()
arm_armature = bpy.data.armatures.new('Armature')  # bones are not reproduced

# ---- objects
ob_head = bpy.data.objects.new('Head', me_plane_001)
ob_arm_right_walk = bpy.data.objects.new('Arm_Right_Walk', me_plane_002)
ob_foot_right = bpy.data.objects.new('Foot_Right', me_plane_003)
ob_foot_left = bpy.data.objects.new('Foot_Left', me_plane_004)
ob_arm_left = bpy.data.objects.new('Arm_Left', me_plane_006)
ob_armature = bpy.data.objects.new('Armature', arm_armature)
ob_rick = bpy.data.objects.new('Rick', None)

# ---- transforms, parenting, visibility, modifiers, constraints
ob_head.parent = ob_armature
ob_head.matrix_parent_inverse = Matrix(((-1.0, -1.105e-06, 0.0, 0.0), (0.0, -0.0, -1.0, 0.7), (1.105e-06, -1.0, 0.0, -0.0), (-0.0, 0.0, -0.0, 1.0)))
ob_head.location = (0.0, 0.2, 1.0)
ob_arm_right_walk.parent = ob_armature
ob_arm_right_walk.matrix_parent_inverse = Matrix(((-0.7071, -4.847e-07, -0.7071, 0.2828), (0.7071, -2.107e-08, -0.7071, 0.1414), (3.161e-07, -1.0, 3.161e-07, -0.2), (-0.0, 0.0, -0.0, 1.0)))
ob_arm_right_walk.location = (-0.2, 0.0, 0.8)
ob_foot_right.parent = ob_armature
ob_foot_right.matrix_parent_inverse = Matrix(((0.1191, -0.9929, -6.798e-07, -0.1867), (6.305e-07, 7.603e-07, -1.0, 0.025), (0.9929, 0.1191, 7.676e-07, 0.1231), (-0.0, 0.0, -0.0, 1.0)))
ob_foot_right.location = (0.0, 0.0, 0.0)
ob_foot_left.parent = ob_armature
ob_foot_left.matrix_parent_inverse = Matrix(((0.1191, -0.9929, -6.798e-07, 0.2105), (6.305e-07, 7.603e-07, -1.0, 0.025), (0.9929, 0.1191, 7.676e-07, 0.07548), (-0.0, 0.0, -0.0, 1.0)))
ob_foot_left.location = (0.0, 0.2, 0.0)
ob_arm_left.parent = ob_armature
ob_arm_left.matrix_parent_inverse = Matrix(((-0.7071, -9.062e-07, -0.7071, 0.2828), (0.7071, -2.107e-08, -0.7071, 0.1414), (6.111e-07, -1.0, 6.111e-07, 0.2), (-0.0, 0.0, -0.0, 1.0)))
ob_arm_left.location = (-0.2, 0.0, 0.8)
ob_arm_left.rotation_euler = (4.103e-08, -0.6981, -1.127e-07)
ob_armature.parent = ob_rick
ob_armature.matrix_parent_inverse = Matrix(((1.0, 0.0, 0.0, -0.0), (0.0, -4.371e-08, 1.0, 0.0), (0.0, -1.0, -4.371e-08, 0.0), (-0.0, 0.0, -0.0, 1.0)))
ob_armature.location = (0.0, 0.0, 0.0)
ob_rick.location = (0.0, 0.0, 0.0)
ob_rick.rotation_euler = (1.571, 0.0, 0.0)

# ---- collection membership
col_collection.objects.link(ob_head)
col_collection.objects.link(ob_arm_right_walk)
col_collection.objects.link(ob_foot_right)
col_collection.objects.link(ob_foot_left)
col_collection.objects.link(ob_arm_left)
col_collection.objects.link(ob_armature)
col_collection.objects.link(ob_rick)

# ---- scene / render settings (as saved in the file)
scene.frame_start = 0; scene.frame_end = 20; scene.frame_set(0)
scene.render.engine = 'BLENDER_EEVEE_NEXT'
scene.cycles.sampling_pattern = 'TABULATED_SOBOL'
scene.cycles.use_light_tree = False
scene.view_settings.view_transform = 'Filmic'
bpy.context.view_layer.update()

# ---- added for rendering (the .blend has no active camera and no usable light): camera, sun
cam_auto = bpy.data.cameras.new('AutoCamera')
cam_auto.lens = 50.0
cam_auto.sensor_width = 36.0
cam_auto.clip_end = 1000.0
ob_auto_camera = bpy.data.objects.new('AutoCamera', cam_auto)
scene.collection.objects.link(ob_auto_camera)
ob_auto_camera.location = (1.93972, -2.33241, 2.29245)
ob_auto_camera.rotation_euler = (1.09748, -7.21219e-08, 0.694738)
scene.camera = ob_auto_camera
light_auto_sun = bpy.data.lights.new('AutoSun', 'SUN')
light_auto_sun.energy = 3.0
light_auto_sun.angle = 0.0523599
ob_auto_sun = bpy.data.objects.new('AutoSun', light_auto_sun)
scene.collection.objects.link(ob_auto_sun)
ob_auto_sun.rotation_euler = (0.872665, 0.174533, 0.523599)
bpy.context.view_layer.update()
